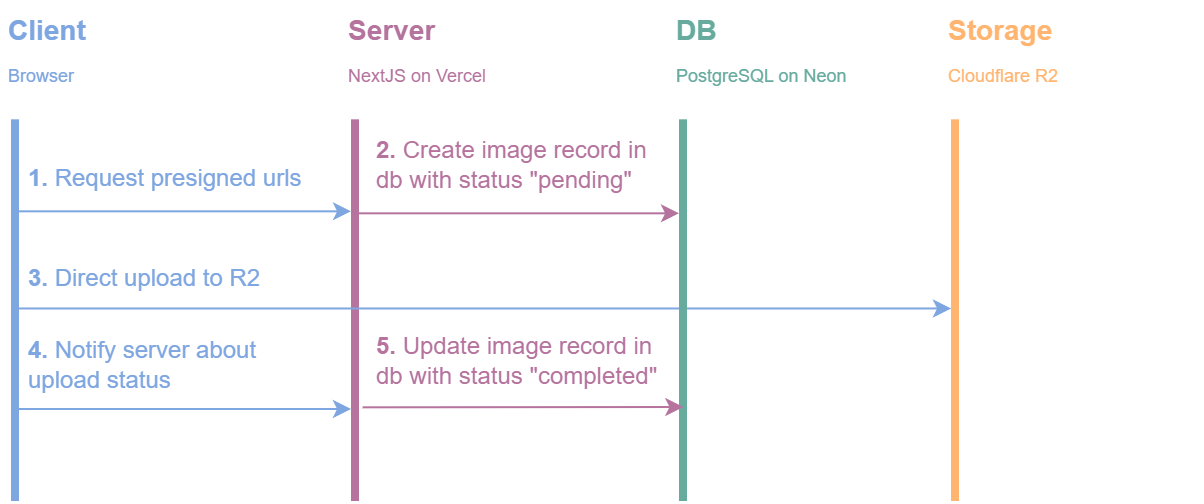

The diagram above was exported from draw.io. Its source (the exported page's mxGraphModel, read from the mxfile embedded in the PNG):
<mxGraphModel dx="1090" dy="993" grid="1" gridSize="10" guides="1" tooltips="1" connect="1" arrows="1" fold="1" page="1" pageScale="1" pageWidth="650" pageHeight="400" math="0" shadow="0">
  <root>
    <mxCell id="0" />
    <mxCell id="1" parent="0" />
    <mxCell id="bzqsVJ9PS4sXlLuxynTb-4" value="" style="line;strokeWidth=4;direction=south;html=1;perimeter=backbonePerimeter;points=[];outlineConnect=0;fontColor=#00CCCC;strokeColor=#7EA6E0;" parent="1" vertex="1">
      <mxGeometry x="40" y="79.16" width="10" height="190.84" as="geometry" />
    </mxCell>
    <mxCell id="bzqsVJ9PS4sXlLuxynTb-7" value="&lt;h1 style=&quot;margin-top: 0px;&quot;&gt;&lt;font style=&quot;color: rgb(126, 166, 224);&quot;&gt;Client&lt;/font&gt;&lt;/h1&gt;&lt;div&gt;&lt;font style=&quot;font-size: 9px;&quot; color=&quot;#7ea6e0&quot;&gt;Browser&lt;/font&gt;&lt;/div&gt;" style="text;html=1;whiteSpace=wrap;overflow=hidden;rounded=0;fontSize=7;spacing=2;fontFamily=Helvetica;fontStyle=0" parent="1" vertex="1">
      <mxGeometry x="40" y="20" width="80" height="39.16" as="geometry" />
    </mxCell>
    <mxCell id="bzqsVJ9PS4sXlLuxynTb-12" value="" style="line;strokeWidth=4;direction=south;html=1;perimeter=backbonePerimeter;points=[];outlineConnect=0;fontColor=#00CCCC;strokeColor=#B5739D;" parent="1" vertex="1">
      <mxGeometry x="210" y="79.16" width="10" height="190.84" as="geometry" />
    </mxCell>
    <mxCell id="bzqsVJ9PS4sXlLuxynTb-13" value="&lt;h1 style=&quot;margin-top: 0px;&quot;&gt;&lt;font style=&quot;color: rgb(181, 115, 157);&quot;&gt;Server&lt;/font&gt;&lt;/h1&gt;&lt;div&gt;&lt;span style=&quot;font-weight: normal;&quot;&gt;&lt;font style=&quot;color: rgb(181, 115, 157); font-size: 9px;&quot;&gt;NextJS on Vercel&lt;/font&gt;&lt;/span&gt;&lt;/div&gt;" style="text;html=1;whiteSpace=wrap;overflow=hidden;rounded=0;fontSize=7;spacing=2;fontFamily=Helvetica;fontStyle=0" parent="1" vertex="1">
      <mxGeometry x="210" y="20" width="80" height="39.16" as="geometry" />
    </mxCell>
    <mxCell id="bzqsVJ9PS4sXlLuxynTb-14" value="" style="line;strokeWidth=4;direction=south;html=1;perimeter=backbonePerimeter;points=[];outlineConnect=0;fontColor=#00CCCC;strokeColor=#FFB570;" parent="1" vertex="1">
      <mxGeometry x="510" y="79.16" width="10" height="190.84" as="geometry" />
    </mxCell>
    <mxCell id="bzqsVJ9PS4sXlLuxynTb-15" value="&lt;h1 style=&quot;margin-top: 0px;&quot;&gt;&lt;font style=&quot;color: rgb(255, 181, 112);&quot;&gt;Storage&lt;/font&gt;&lt;/h1&gt;&lt;div&gt;&lt;font style=&quot;font-size: 9px;&quot; color=&quot;#ffb570&quot;&gt;Cloudflare R2&lt;/font&gt;&lt;/div&gt;" style="text;html=1;whiteSpace=wrap;overflow=hidden;rounded=0;fontSize=7;spacing=2;fontFamily=Helvetica;fontStyle=0" parent="1" vertex="1">
      <mxGeometry x="510" y="20" width="130" height="40" as="geometry" />
    </mxCell>
    <mxCell id="bzqsVJ9PS4sXlLuxynTb-16" value="" style="endArrow=classic;html=1;rounded=0;strokeColor=#7EA6E0;" parent="1" edge="1">
      <mxGeometry width="50" height="50" relative="1" as="geometry">
        <mxPoint x="46.310344827586164" y="125.16" as="sourcePoint" />
        <mxPoint x="212.99999999999977" y="125.16" as="targetPoint" />
      </mxGeometry>
    </mxCell>
    <mxCell id="bzqsVJ9PS4sXlLuxynTb-17" value="&lt;font style=&quot;color: rgb(126, 166, 224);&quot;&gt;&lt;b&gt;1. &lt;/b&gt;Request presigned urls&lt;/font&gt;" style="text;html=1;align=left;verticalAlign=middle;whiteSpace=wrap;rounded=0;" parent="1" vertex="1">
      <mxGeometry x="50" y="99.16" width="150" height="20" as="geometry" />
    </mxCell>
    <mxCell id="bzqsVJ9PS4sXlLuxynTb-20" value="" style="endArrow=classic;html=1;rounded=0;strokeColor=#7EA6E0;" parent="1" target="bzqsVJ9PS4sXlLuxynTb-14" edge="1">
      <mxGeometry width="50" height="50" relative="1" as="geometry">
        <mxPoint x="47" y="173.74" as="sourcePoint" />
        <mxPoint x="484.5" y="173.74000000000007" as="targetPoint" />
      </mxGeometry>
    </mxCell>
    <mxCell id="bzqsVJ9PS4sXlLuxynTb-21" value="&lt;font style=&quot;color: rgb(126, 166, 224);&quot;&gt;&lt;b&gt;3.&lt;/b&gt; Direct upload to R2&lt;/font&gt;" style="text;html=1;align=left;verticalAlign=middle;whiteSpace=wrap;rounded=0;" parent="1" vertex="1">
      <mxGeometry x="50" y="144.16" width="150" height="30" as="geometry" />
    </mxCell>
    <mxCell id="bzqsVJ9PS4sXlLuxynTb-24" value="" style="line;strokeWidth=4;direction=south;html=1;perimeter=backbonePerimeter;points=[];outlineConnect=0;fontColor=#67AB9F;strokeColor=#67AB9F;" parent="1" vertex="1">
      <mxGeometry x="374" y="79.16" width="10" height="190.84" as="geometry" />
    </mxCell>
    <mxCell id="bzqsVJ9PS4sXlLuxynTb-25" value="&lt;h1 style=&quot;margin-top: 0px;&quot;&gt;&lt;font style=&quot;color: rgb(103, 171, 159);&quot;&gt;DB&lt;/font&gt;&lt;/h1&gt;&lt;div&gt;&lt;font style=&quot;font-size: 9px;&quot; color=&quot;#67ab9f&quot;&gt;PostgreSQL on Neon&lt;/font&gt;&lt;/div&gt;" style="text;html=1;whiteSpace=wrap;overflow=hidden;rounded=0;fontSize=7;spacing=2;fontFamily=Helvetica;fontStyle=0" parent="1" vertex="1">
      <mxGeometry x="374" y="20" width="106" height="50" as="geometry" />
    </mxCell>
    <mxCell id="bzqsVJ9PS4sXlLuxynTb-27" value="" style="endArrow=classic;html=1;rounded=0;strokeColor=#B5739D;" parent="1" target="bzqsVJ9PS4sXlLuxynTb-24" edge="1">
      <mxGeometry width="50" height="50" relative="1" as="geometry">
        <mxPoint x="216.65034482758614" y="126.16" as="sourcePoint" />
        <mxPoint x="331.9999999999998" y="126.15999999999988" as="targetPoint" />
      </mxGeometry>
    </mxCell>
    <mxCell id="bzqsVJ9PS4sXlLuxynTb-28" value="&lt;font style=&quot;color: rgb(181, 115, 157);&quot;&gt;&lt;b&gt;2. &lt;/b&gt;Create image record in db with status &quot;pending&quot;&lt;/font&gt;" style="text;html=1;align=left;verticalAlign=middle;whiteSpace=wrap;rounded=0;" parent="1" vertex="1">
      <mxGeometry x="224" y="92" width="150" height="20" as="geometry" />
    </mxCell>
    <mxCell id="bzqsVJ9PS4sXlLuxynTb-32" value="" style="endArrow=classic;html=1;rounded=0;strokeColor=#7EA6E0;" parent="1" edge="1">
      <mxGeometry width="50" height="50" relative="1" as="geometry">
        <mxPoint x="46.310344827586164" y="224" as="sourcePoint" />
        <mxPoint x="212.99999999999977" y="224" as="targetPoint" />
      </mxGeometry>
    </mxCell>
    <mxCell id="bzqsVJ9PS4sXlLuxynTb-33" value="" style="endArrow=classic;html=1;rounded=0;strokeColor=#B5739D;" parent="1" edge="1">
      <mxGeometry width="50" height="50" relative="1" as="geometry">
        <mxPoint x="218.82034482758613" y="223.16" as="sourcePoint" />
        <mxPoint x="379.17" y="223" as="targetPoint" />
      </mxGeometry>
    </mxCell>
    <mxCell id="bzqsVJ9PS4sXlLuxynTb-34" value="&lt;font style=&quot;color: rgb(181, 115, 157);&quot;&gt;&lt;b&gt;5. &lt;/b&gt;Update image record in db with status &quot;completed&quot;&lt;/font&gt;" style="text;html=1;align=left;verticalAlign=middle;whiteSpace=wrap;rounded=0;" parent="1" vertex="1">
      <mxGeometry x="224" y="190" width="150" height="20" as="geometry" />
    </mxCell>
    <mxCell id="bzqsVJ9PS4sXlLuxynTb-35" value="&lt;font style=&quot;color: rgb(126, 166, 224);&quot;&gt;&lt;b&gt;4.&lt;/b&gt; Notify server about upload status&lt;/font&gt;" style="text;html=1;align=left;verticalAlign=middle;whiteSpace=wrap;rounded=0;" parent="1" vertex="1">
      <mxGeometry x="50" y="192" width="150" height="20" as="geometry" />
    </mxCell>
  </root>
</mxGraphModel>